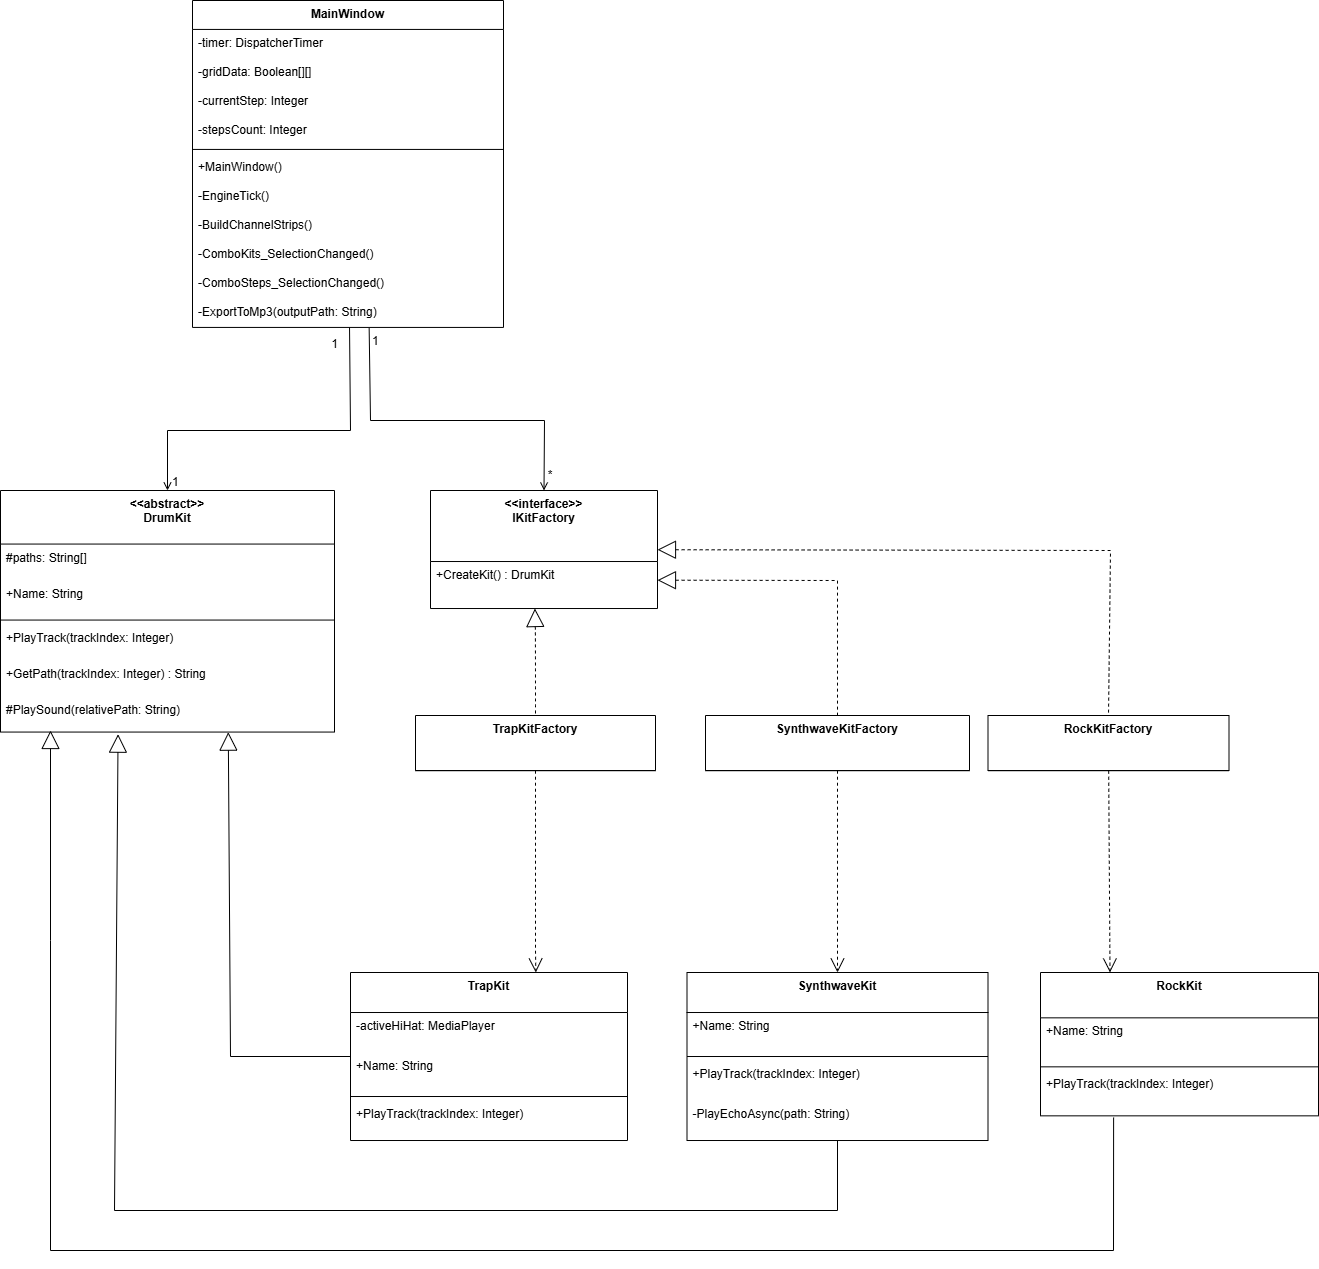

The diagram above was exported from draw.io. Its source (the exported page's mxGraphModel, read from the mxfile embedded in the PNG):
<mxGraphModel dx="1639" dy="891" grid="1" gridSize="10" guides="1" tooltips="1" connect="1" arrows="1" fold="1" page="1" pageScale="1" pageWidth="1169" pageHeight="827" math="0" shadow="0">
  <root>
    <mxCell id="0" />
    <mxCell id="1" parent="0" />
    <mxCell id="s6LcHDVzHotFcMNV8uE4-227" parent="1" style="swimlane;fontStyle=1;align=center;verticalAlign=top;childLayout=stackLayout;horizontal=1;startSize=71.015625;horizontalStack=0;resizeParent=1;resizeParentMax=0;resizeLast=0;collapsible=0;marginBottom=0;" value="&lt;&lt;interface&gt;&gt;&#10;IKitFactory" vertex="1">
      <mxGeometry height="118.015625" width="227" x="800" y="1160" as="geometry" />
    </mxCell>
    <mxCell id="s6LcHDVzHotFcMNV8uE4-229" parent="s6LcHDVzHotFcMNV8uE4-227" style="text;strokeColor=none;fillColor=none;align=left;verticalAlign=top;spacingLeft=4;spacingRight=4;overflow=hidden;rotatable=0;points=[[0,0.5],[1,0.5]];portConstraint=eastwest;fontStyle=0" value="+CreateKit() : DrumKit" vertex="1">
      <mxGeometry height="47" width="227" y="71.015625" as="geometry" />
    </mxCell>
    <mxCell id="s6LcHDVzHotFcMNV8uE4-230" parent="1" style="swimlane;fontStyle=1;align=center;verticalAlign=top;childLayout=stackLayout;horizontal=1;startSize=55;horizontalStack=0;resizeParent=1;resizeParentMax=0;resizeLast=0;collapsible=0;marginBottom=0;" value="RockKitFactory" vertex="1">
      <mxGeometry height="55.20834045410156" width="241" x="1357.5" y="1385" as="geometry" />
    </mxCell>
    <mxCell id="s6LcHDVzHotFcMNV8uE4-233" parent="1" style="swimlane;fontStyle=1;align=center;verticalAlign=top;childLayout=stackLayout;horizontal=1;startSize=55;horizontalStack=0;resizeParent=1;resizeParentMax=0;resizeLast=0;collapsible=0;marginBottom=0;" value="TrapKitFactory" vertex="1">
      <mxGeometry height="55.20834045410156" width="240" x="785" y="1385" as="geometry" />
    </mxCell>
    <mxCell id="s6LcHDVzHotFcMNV8uE4-236" parent="1" style="swimlane;fontStyle=1;align=center;verticalAlign=top;childLayout=stackLayout;horizontal=1;startSize=55;horizontalStack=0;resizeParent=1;resizeParentMax=0;resizeLast=0;collapsible=0;marginBottom=0;" value="SynthwaveKitFactory" vertex="1">
      <mxGeometry height="55.20834045410156" width="264" x="1075" y="1385" as="geometry" />
    </mxCell>
    <mxCell id="s6LcHDVzHotFcMNV8uE4-239" parent="1" style="swimlane;fontStyle=1;align=center;verticalAlign=top;childLayout=stackLayout;horizontal=1;startSize=53.55528963529146;horizontalStack=0;resizeParent=1;resizeParentMax=0;resizeLast=0;collapsible=0;marginBottom=0;" value="&lt;&lt;abstract&gt;&gt;&#10;DrumKit" vertex="1">
      <mxGeometry height="241.55528963529144" width="334" x="370" y="1160" as="geometry" />
    </mxCell>
    <mxCell id="s6LcHDVzHotFcMNV8uE4-240" parent="s6LcHDVzHotFcMNV8uE4-239" style="text;strokeColor=none;fillColor=none;align=left;verticalAlign=top;spacingLeft=4;spacingRight=4;overflow=hidden;rotatable=0;points=[[0,0.5],[1,0.5]];portConstraint=eastwest;" value="#paths: String[]" vertex="1">
      <mxGeometry height="36" width="334" y="53.55528963529146" as="geometry" />
    </mxCell>
    <mxCell id="s6LcHDVzHotFcMNV8uE4-241" parent="s6LcHDVzHotFcMNV8uE4-239" style="text;strokeColor=none;fillColor=none;align=left;verticalAlign=top;spacingLeft=4;spacingRight=4;overflow=hidden;rotatable=0;points=[[0,0.5],[1,0.5]];portConstraint=eastwest;" value="+Name: String" vertex="1">
      <mxGeometry height="36" width="334" y="89.55528963529146" as="geometry" />
    </mxCell>
    <mxCell id="s6LcHDVzHotFcMNV8uE4-242" parent="s6LcHDVzHotFcMNV8uE4-239" style="line;strokeWidth=1;fillColor=none;align=left;verticalAlign=middle;spacingTop=-1;spacingLeft=3;spacingRight=3;rotatable=0;labelPosition=right;points=[];portConstraint=eastwest;strokeColor=inherit;" vertex="1">
      <mxGeometry height="8" width="334" y="125.55528963529146" as="geometry" />
    </mxCell>
    <mxCell id="s6LcHDVzHotFcMNV8uE4-243" parent="s6LcHDVzHotFcMNV8uE4-239" style="text;strokeColor=none;fillColor=none;align=left;verticalAlign=top;spacingLeft=4;spacingRight=4;overflow=hidden;rotatable=0;points=[[0,0.5],[1,0.5]];portConstraint=eastwest;" value="+PlayTrack(trackIndex: Integer)" vertex="1">
      <mxGeometry height="36" width="334" y="133.55528963529144" as="geometry" />
    </mxCell>
    <mxCell id="s6LcHDVzHotFcMNV8uE4-244" parent="s6LcHDVzHotFcMNV8uE4-239" style="text;strokeColor=none;fillColor=none;align=left;verticalAlign=top;spacingLeft=4;spacingRight=4;overflow=hidden;rotatable=0;points=[[0,0.5],[1,0.5]];portConstraint=eastwest;" value="+GetPath(trackIndex: Integer) : String" vertex="1">
      <mxGeometry height="36" width="334" y="169.55528963529144" as="geometry" />
    </mxCell>
    <mxCell id="s6LcHDVzHotFcMNV8uE4-245" parent="s6LcHDVzHotFcMNV8uE4-239" style="text;strokeColor=none;fillColor=none;align=left;verticalAlign=top;spacingLeft=4;spacingRight=4;overflow=hidden;rotatable=0;points=[[0,0.5],[1,0.5]];portConstraint=eastwest;" value="#PlaySound(relativePath: String)" vertex="1">
      <mxGeometry height="36" width="334" y="205.55528963529144" as="geometry" />
    </mxCell>
    <mxCell id="s6LcHDVzHotFcMNV8uE4-246" parent="1" style="swimlane;fontStyle=1;align=center;verticalAlign=top;childLayout=stackLayout;horizontal=1;startSize=45.34375;horizontalStack=0;resizeParent=1;resizeParentMax=0;resizeLast=0;collapsible=0;marginBottom=0;" value="RockKit" vertex="1">
      <mxGeometry height="143.34375" width="278" x="1410" y="1642" as="geometry" />
    </mxCell>
    <mxCell id="s6LcHDVzHotFcMNV8uE4-247" parent="s6LcHDVzHotFcMNV8uE4-246" style="text;strokeColor=none;fillColor=none;align=left;verticalAlign=top;spacingLeft=4;spacingRight=4;overflow=hidden;rotatable=0;points=[[0,0.5],[1,0.5]];portConstraint=eastwest;" value="+Name: String" vertex="1">
      <mxGeometry height="45" width="278" y="45.34375" as="geometry" />
    </mxCell>
    <mxCell id="s6LcHDVzHotFcMNV8uE4-248" parent="s6LcHDVzHotFcMNV8uE4-246" style="line;strokeWidth=1;fillColor=none;align=left;verticalAlign=middle;spacingTop=-1;spacingLeft=3;spacingRight=3;rotatable=0;labelPosition=right;points=[];portConstraint=eastwest;strokeColor=inherit;" vertex="1">
      <mxGeometry height="8" width="278" y="90.34375" as="geometry" />
    </mxCell>
    <mxCell id="s6LcHDVzHotFcMNV8uE4-249" parent="s6LcHDVzHotFcMNV8uE4-246" style="text;strokeColor=none;fillColor=none;align=left;verticalAlign=top;spacingLeft=4;spacingRight=4;overflow=hidden;rotatable=0;points=[[0,0.5],[1,0.5]];portConstraint=eastwest;" value="+PlayTrack(trackIndex: Integer)" vertex="1">
      <mxGeometry height="45" width="278" y="98.34375" as="geometry" />
    </mxCell>
    <mxCell id="s6LcHDVzHotFcMNV8uE4-250" parent="1" style="swimlane;fontStyle=1;align=center;verticalAlign=top;childLayout=stackLayout;horizontal=1;startSize=40.010414123535156;horizontalStack=0;resizeParent=1;resizeParentMax=0;resizeLast=0;collapsible=0;marginBottom=0;" value="TrapKit" vertex="1">
      <mxGeometry height="168.01041412353516" width="277" x="720" y="1642" as="geometry" />
    </mxCell>
    <mxCell id="s6LcHDVzHotFcMNV8uE4-251" parent="s6LcHDVzHotFcMNV8uE4-250" style="text;strokeColor=none;fillColor=none;align=left;verticalAlign=top;spacingLeft=4;spacingRight=4;overflow=hidden;rotatable=0;points=[[0,0.5],[1,0.5]];portConstraint=eastwest;" value="-activeHiHat: MediaPlayer" vertex="1">
      <mxGeometry height="40" width="277" y="40.010414123535156" as="geometry" />
    </mxCell>
    <mxCell id="s6LcHDVzHotFcMNV8uE4-252" parent="s6LcHDVzHotFcMNV8uE4-250" style="text;strokeColor=none;fillColor=none;align=left;verticalAlign=top;spacingLeft=4;spacingRight=4;overflow=hidden;rotatable=0;points=[[0,0.5],[1,0.5]];portConstraint=eastwest;" value="+Name: String" vertex="1">
      <mxGeometry height="40" width="277" y="80.01041412353516" as="geometry" />
    </mxCell>
    <mxCell id="s6LcHDVzHotFcMNV8uE4-253" parent="s6LcHDVzHotFcMNV8uE4-250" style="line;strokeWidth=1;fillColor=none;align=left;verticalAlign=middle;spacingTop=-1;spacingLeft=3;spacingRight=3;rotatable=0;labelPosition=right;points=[];portConstraint=eastwest;strokeColor=inherit;" vertex="1">
      <mxGeometry height="8" width="277" y="120.01041412353516" as="geometry" />
    </mxCell>
    <mxCell id="s6LcHDVzHotFcMNV8uE4-254" parent="s6LcHDVzHotFcMNV8uE4-250" style="text;strokeColor=none;fillColor=none;align=left;verticalAlign=top;spacingLeft=4;spacingRight=4;overflow=hidden;rotatable=0;points=[[0,0.5],[1,0.5]];portConstraint=eastwest;" value="+PlayTrack(trackIndex: Integer)" vertex="1">
      <mxGeometry height="40" width="277" y="128.01041412353516" as="geometry" />
    </mxCell>
    <mxCell id="s6LcHDVzHotFcMNV8uE4-255" parent="1" style="swimlane;fontStyle=1;align=center;verticalAlign=top;childLayout=stackLayout;horizontal=1;startSize=40.01041793823242;horizontalStack=0;resizeParent=1;resizeParentMax=0;resizeLast=0;collapsible=0;marginBottom=0;" value="SynthwaveKit" vertex="1">
      <mxGeometry height="168.01041793823242" width="301" x="1056.5" y="1642" as="geometry" />
    </mxCell>
    <mxCell id="s6LcHDVzHotFcMNV8uE4-256" parent="s6LcHDVzHotFcMNV8uE4-255" style="text;strokeColor=none;fillColor=none;align=left;verticalAlign=top;spacingLeft=4;spacingRight=4;overflow=hidden;rotatable=0;points=[[0,0.5],[1,0.5]];portConstraint=eastwest;" value="+Name: String" vertex="1">
      <mxGeometry height="40" width="301" y="40.01041793823242" as="geometry" />
    </mxCell>
    <mxCell id="s6LcHDVzHotFcMNV8uE4-257" parent="s6LcHDVzHotFcMNV8uE4-255" style="line;strokeWidth=1;fillColor=none;align=left;verticalAlign=middle;spacingTop=-1;spacingLeft=3;spacingRight=3;rotatable=0;labelPosition=right;points=[];portConstraint=eastwest;strokeColor=inherit;" vertex="1">
      <mxGeometry height="8" width="301" y="80.01041793823242" as="geometry" />
    </mxCell>
    <mxCell id="s6LcHDVzHotFcMNV8uE4-258" parent="s6LcHDVzHotFcMNV8uE4-255" style="text;strokeColor=none;fillColor=none;align=left;verticalAlign=top;spacingLeft=4;spacingRight=4;overflow=hidden;rotatable=0;points=[[0,0.5],[1,0.5]];portConstraint=eastwest;" value="+PlayTrack(trackIndex: Integer)" vertex="1">
      <mxGeometry height="40" width="301" y="88.01041793823242" as="geometry" />
    </mxCell>
    <mxCell id="s6LcHDVzHotFcMNV8uE4-259" parent="s6LcHDVzHotFcMNV8uE4-255" style="text;strokeColor=none;fillColor=none;align=left;verticalAlign=top;spacingLeft=4;spacingRight=4;overflow=hidden;rotatable=0;points=[[0,0.5],[1,0.5]];portConstraint=eastwest;" value="-PlayEchoAsync(path: String)" vertex="1">
      <mxGeometry height="40" width="301" y="128.01041793823242" as="geometry" />
    </mxCell>
    <mxCell id="s6LcHDVzHotFcMNV8uE4-260" parent="1" style="swimlane;fontStyle=1;align=center;verticalAlign=top;childLayout=stackLayout;horizontal=1;startSize=28.933497502253605;horizontalStack=0;resizeParent=1;resizeParentMax=0;resizeLast=0;collapsible=0;marginBottom=0;" value="MainWindow" vertex="1">
      <mxGeometry height="326.9334975022536" width="311" x="562" y="670" as="geometry" />
    </mxCell>
    <mxCell id="s6LcHDVzHotFcMNV8uE4-263" parent="s6LcHDVzHotFcMNV8uE4-260" style="text;strokeColor=none;fillColor=none;align=left;verticalAlign=top;spacingLeft=4;spacingRight=4;overflow=hidden;rotatable=0;points=[[0,0.5],[1,0.5]];portConstraint=eastwest;" value="-timer: DispatcherTimer" vertex="1">
      <mxGeometry height="29" width="311" y="28.933497502253605" as="geometry" />
    </mxCell>
    <mxCell id="s6LcHDVzHotFcMNV8uE4-264" parent="s6LcHDVzHotFcMNV8uE4-260" style="text;strokeColor=none;fillColor=none;align=left;verticalAlign=top;spacingLeft=4;spacingRight=4;overflow=hidden;rotatable=0;points=[[0,0.5],[1,0.5]];portConstraint=eastwest;" value="-gridData: Boolean[][]" vertex="1">
      <mxGeometry height="29" width="311" y="57.9334975022536" as="geometry" />
    </mxCell>
    <mxCell id="s6LcHDVzHotFcMNV8uE4-265" parent="s6LcHDVzHotFcMNV8uE4-260" style="text;strokeColor=none;fillColor=none;align=left;verticalAlign=top;spacingLeft=4;spacingRight=4;overflow=hidden;rotatable=0;points=[[0,0.5],[1,0.5]];portConstraint=eastwest;" value="-currentStep: Integer" vertex="1">
      <mxGeometry height="29" width="311" y="86.9334975022536" as="geometry" />
    </mxCell>
    <mxCell id="s6LcHDVzHotFcMNV8uE4-266" parent="s6LcHDVzHotFcMNV8uE4-260" style="text;strokeColor=none;fillColor=none;align=left;verticalAlign=top;spacingLeft=4;spacingRight=4;overflow=hidden;rotatable=0;points=[[0,0.5],[1,0.5]];portConstraint=eastwest;" value="-stepsCount: Integer" vertex="1">
      <mxGeometry height="29" width="311" y="115.9334975022536" as="geometry" />
    </mxCell>
    <mxCell id="s6LcHDVzHotFcMNV8uE4-267" parent="s6LcHDVzHotFcMNV8uE4-260" style="line;strokeWidth=1;fillColor=none;align=left;verticalAlign=middle;spacingTop=-1;spacingLeft=3;spacingRight=3;rotatable=0;labelPosition=right;points=[];portConstraint=eastwest;strokeColor=inherit;" vertex="1">
      <mxGeometry height="8" width="311" y="144.9334975022536" as="geometry" />
    </mxCell>
    <mxCell id="s6LcHDVzHotFcMNV8uE4-268" parent="s6LcHDVzHotFcMNV8uE4-260" style="text;strokeColor=none;fillColor=none;align=left;verticalAlign=top;spacingLeft=4;spacingRight=4;overflow=hidden;rotatable=0;points=[[0,0.5],[1,0.5]];portConstraint=eastwest;" value="+MainWindow()" vertex="1">
      <mxGeometry height="29" width="311" y="152.9334975022536" as="geometry" />
    </mxCell>
    <mxCell id="s6LcHDVzHotFcMNV8uE4-269" parent="s6LcHDVzHotFcMNV8uE4-260" style="text;strokeColor=none;fillColor=none;align=left;verticalAlign=top;spacingLeft=4;spacingRight=4;overflow=hidden;rotatable=0;points=[[0,0.5],[1,0.5]];portConstraint=eastwest;" value="-EngineTick()" vertex="1">
      <mxGeometry height="29" width="311" y="181.9334975022536" as="geometry" />
    </mxCell>
    <mxCell id="s6LcHDVzHotFcMNV8uE4-270" parent="s6LcHDVzHotFcMNV8uE4-260" style="text;strokeColor=none;fillColor=none;align=left;verticalAlign=top;spacingLeft=4;spacingRight=4;overflow=hidden;rotatable=0;points=[[0,0.5],[1,0.5]];portConstraint=eastwest;" value="-BuildChannelStrips()" vertex="1">
      <mxGeometry height="29" width="311" y="210.9334975022536" as="geometry" />
    </mxCell>
    <mxCell id="s6LcHDVzHotFcMNV8uE4-271" parent="s6LcHDVzHotFcMNV8uE4-260" style="text;strokeColor=none;fillColor=none;align=left;verticalAlign=top;spacingLeft=4;spacingRight=4;overflow=hidden;rotatable=0;points=[[0,0.5],[1,0.5]];portConstraint=eastwest;" value="-ComboKits_SelectionChanged()" vertex="1">
      <mxGeometry height="29" width="311" y="239.9334975022536" as="geometry" />
    </mxCell>
    <mxCell id="s6LcHDVzHotFcMNV8uE4-272" parent="s6LcHDVzHotFcMNV8uE4-260" style="text;strokeColor=none;fillColor=none;align=left;verticalAlign=top;spacingLeft=4;spacingRight=4;overflow=hidden;rotatable=0;points=[[0,0.5],[1,0.5]];portConstraint=eastwest;" value="-ComboSteps_SelectionChanged()" vertex="1">
      <mxGeometry height="29" width="311" y="268.9334975022536" as="geometry" />
    </mxCell>
    <mxCell id="s6LcHDVzHotFcMNV8uE4-273" parent="s6LcHDVzHotFcMNV8uE4-260" style="text;strokeColor=none;fillColor=none;align=left;verticalAlign=top;spacingLeft=4;spacingRight=4;overflow=hidden;rotatable=0;points=[[0,0.5],[1,0.5]];portConstraint=eastwest;" value="-ExportToMp3(outputPath: String)" vertex="1">
      <mxGeometry height="29" width="311" y="297.9334975022536" as="geometry" />
    </mxCell>
    <mxCell id="s6LcHDVzHotFcMNV8uE4-274" edge="1" parent="1" source="s6LcHDVzHotFcMNV8uE4-227" style="curved=0;startArrow=block;startSize=16;startFill=0;endArrow=none;entryX=0.5;entryY=0;rounded=0;dashed=1;" target="s6LcHDVzHotFcMNV8uE4-230" value="">
      <mxGeometry relative="1" as="geometry">
        <Array as="points">
          <mxPoint x="1480" y="1220" />
        </Array>
      </mxGeometry>
    </mxCell>
    <mxCell id="s6LcHDVzHotFcMNV8uE4-275" edge="1" parent="1" source="s6LcHDVzHotFcMNV8uE4-227" style="curved=1;startArrow=block;startSize=16;startFill=0;endArrow=none;exitX=0.46;exitY=1;entryX=0.5;entryY=0;rounded=0;dashed=1;" target="s6LcHDVzHotFcMNV8uE4-233" value="">
      <mxGeometry relative="1" as="geometry">
        <Array as="points">
          <mxPoint x="905" y="1303" />
        </Array>
      </mxGeometry>
    </mxCell>
    <mxCell id="s6LcHDVzHotFcMNV8uE4-276" edge="1" parent="1" source="s6LcHDVzHotFcMNV8uE4-227" style="curved=0;startArrow=block;startSize=16;startFill=0;endArrow=none;exitX=1;exitY=0.76;entryX=0.5;entryY=0;rounded=0;dashed=1;" target="s6LcHDVzHotFcMNV8uE4-236" value="">
      <mxGeometry relative="1" as="geometry">
        <Array as="points">
          <mxPoint x="1207" y="1250" />
        </Array>
      </mxGeometry>
    </mxCell>
    <mxCell id="s6LcHDVzHotFcMNV8uE4-277" edge="1" parent="1" style="curved=0;startArrow=block;startSize=16;startFill=0;endArrow=none;rounded=0;entryX=0.263;entryY=1.037;entryDx=0;entryDy=0;entryPerimeter=0;" target="s6LcHDVzHotFcMNV8uE4-249" value="">
      <mxGeometry relative="1" as="geometry">
        <Array as="points">
          <mxPoint x="420" y="1610" />
          <mxPoint x="420" y="1920" />
          <mxPoint x="1483" y="1920" />
        </Array>
        <mxPoint x="420" y="1400" as="sourcePoint" />
      </mxGeometry>
    </mxCell>
    <mxCell id="s6LcHDVzHotFcMNV8uE4-278" edge="1" parent="1" source="s6LcHDVzHotFcMNV8uE4-245" style="curved=0;startArrow=block;startSize=16;startFill=0;endArrow=none;rounded=0;exitX=0.682;exitY=1.003;exitDx=0;exitDy=0;exitPerimeter=0;" target="s6LcHDVzHotFcMNV8uE4-250" value="">
      <mxGeometry relative="1" as="geometry">
        <Array as="points">
          <mxPoint x="600" y="1726" />
        </Array>
      </mxGeometry>
    </mxCell>
    <mxCell id="s6LcHDVzHotFcMNV8uE4-279" edge="1" parent="1" source="s6LcHDVzHotFcMNV8uE4-245" style="curved=0;startArrow=block;startSize=16;startFill=0;endArrow=none;rounded=0;exitX=0.352;exitY=1.059;exitDx=0;exitDy=0;exitPerimeter=0;" target="s6LcHDVzHotFcMNV8uE4-255" value="">
      <mxGeometry relative="1" as="geometry">
        <Array as="points">
          <mxPoint x="484" y="1880" />
          <mxPoint x="1207" y="1880" />
        </Array>
      </mxGeometry>
    </mxCell>
    <mxCell id="s6LcHDVzHotFcMNV8uE4-280" edge="1" parent="1" source="s6LcHDVzHotFcMNV8uE4-273" style="curved=0;startArrow=none;startSize=14;startFill=0;endArrow=open;entryX=0.5;entryY=0;rounded=0;exitX=0.568;exitY=1.022;exitDx=0;exitDy=0;exitPerimeter=0;endFill=0;" target="s6LcHDVzHotFcMNV8uE4-227" value="">
      <mxGeometry relative="1" as="geometry">
        <Array as="points">
          <mxPoint x="740" y="1090" />
          <mxPoint x="914" y="1090" />
        </Array>
      </mxGeometry>
    </mxCell>
    <mxCell id="s6LcHDVzHotFcMNV8uE4-281" parent="s6LcHDVzHotFcMNV8uE4-280" style="edgeLabel;resizable=0;labelBackgroundColor=none;fontSize=12;align=right;verticalAlign=top;" value="1" vertex="1">
      <mxGeometry relative="1" x="-1" as="geometry">
        <mxPoint x="11" y="-1" as="offset" />
      </mxGeometry>
    </mxCell>
    <mxCell id="s6LcHDVzHotFcMNV8uE4-283" edge="1" parent="1" source="s6LcHDVzHotFcMNV8uE4-260" style="curved=0;startArrow=none;startSize=14;startFill=0;endArrow=open;entryX=0.5;entryY=0;rounded=0;endFill=0;" target="s6LcHDVzHotFcMNV8uE4-239" value="">
      <mxGeometry relative="1" as="geometry">
        <Array as="points">
          <mxPoint x="720" y="1100" />
          <mxPoint x="537" y="1100" />
        </Array>
      </mxGeometry>
    </mxCell>
    <mxCell id="s6LcHDVzHotFcMNV8uE4-284" parent="s6LcHDVzHotFcMNV8uE4-283" style="edgeLabel;resizable=0;labelBackgroundColor=none;fontSize=12;align=right;verticalAlign=top;" value="1" vertex="1">
      <mxGeometry relative="1" x="-1" as="geometry">
        <mxPoint x="-10" y="3" as="offset" />
      </mxGeometry>
    </mxCell>
    <mxCell id="s6LcHDVzHotFcMNV8uE4-285" parent="s6LcHDVzHotFcMNV8uE4-283" style="edgeLabel;resizable=0;labelBackgroundColor=none;fontSize=12;align=left;verticalAlign=bottom;" value="1" vertex="1">
      <mxGeometry relative="1" x="1" as="geometry">
        <mxPoint x="3" as="offset" />
      </mxGeometry>
    </mxCell>
    <mxCell id="s6LcHDVzHotFcMNV8uE4-286" edge="1" parent="1" source="s6LcHDVzHotFcMNV8uE4-230" style="curved=0;dashed=1;startArrow=none;endArrow=open;endSize=12;rounded=0;entryX=0.25;entryY=0;entryDx=0;entryDy=0;" target="s6LcHDVzHotFcMNV8uE4-246" value="">
      <mxGeometry relative="1" as="geometry">
        <Array as="points" />
      </mxGeometry>
    </mxCell>
    <mxCell id="s6LcHDVzHotFcMNV8uE4-287" edge="1" parent="1" source="s6LcHDVzHotFcMNV8uE4-233" style="curved=0;dashed=1;startArrow=none;endArrow=open;endSize=12;rounded=0;entryX=0.669;entryY=0;entryDx=0;entryDy=0;entryPerimeter=0;" target="s6LcHDVzHotFcMNV8uE4-250" value="">
      <mxGeometry relative="1" as="geometry">
        <Array as="points">
          <mxPoint x="905" y="1590" />
          <mxPoint x="905" y="1620" />
        </Array>
        <mxPoint x="900" y="1640" as="targetPoint" />
      </mxGeometry>
    </mxCell>
    <mxCell id="s6LcHDVzHotFcMNV8uE4-288" edge="1" parent="1" source="s6LcHDVzHotFcMNV8uE4-236" style="curved=0;dashed=1;startArrow=none;endArrow=open;endSize=12;rounded=0;" target="s6LcHDVzHotFcMNV8uE4-255" value="">
      <mxGeometry relative="1" as="geometry">
        <Array as="points" />
        <mxPoint x="1200" y="1480" as="sourcePoint" />
      </mxGeometry>
    </mxCell>
    <mxCell id="h1pLvDO_WLVbbzelfq3m-1" parent="1" style="text;html=1;whiteSpace=wrap;strokeColor=none;fillColor=none;align=center;verticalAlign=middle;rounded=0;" value="*" vertex="1">
      <mxGeometry height="30" width="60" x="890" y="1130" as="geometry" />
    </mxCell>
  </root>
</mxGraphModel>